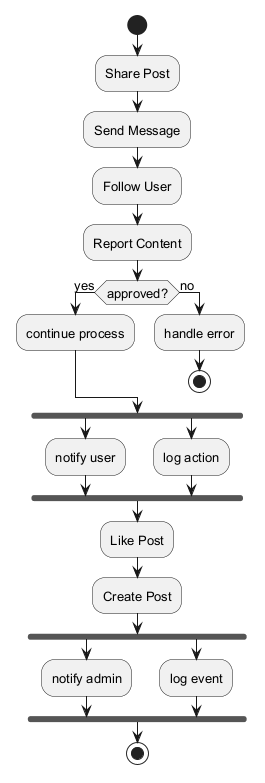

The diagram above was rendered by PlantUML. Its source (embedded in the PNG):
@startuml
skinparam monochrome true
skinparam defaultFontSize 13
start
:Share Post;
:Send Message;
:Follow User;
:Report Content;
if (approved?) then (yes)
:continue process;
else (no)
:handle error;
stop
endif
fork
:notify user;
fork again
:log action;
end fork
:Like Post;
:Create Post;
fork
:notify admin;
fork again
:log event;
end fork
stop
@enduml